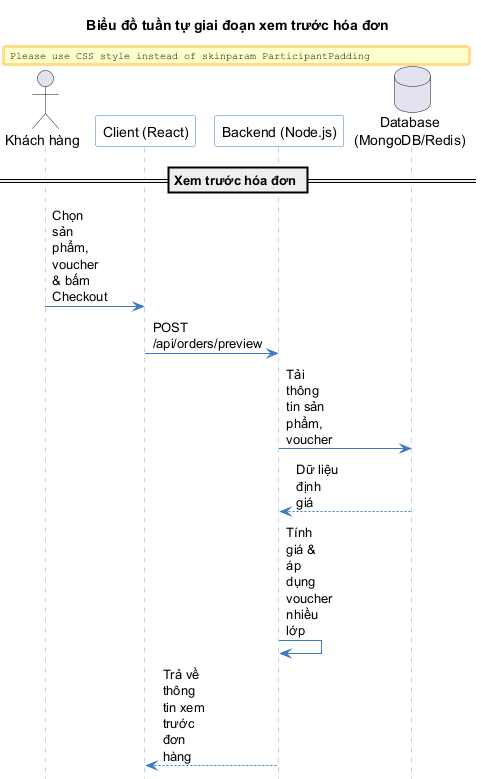

The diagram above was rendered by PlantUML. Its source (embedded in the PNG):
@startuml
hide footbox
skinparam shadowing false
skinparam ParticipantPadding 12
skinparam BoxPadding 8
skinparam maxMessageSize 42
skinparam sequence {
  ArrowColor #3A78C2
  LifeLineBorderColor #7AA7E0
  LifeLineBackgroundColor #F8FBFF
  ParticipantBorderColor #3A78C2
  ParticipantBackgroundColor white
}

title Biểu đồ tuần tự giai đoạn xem trước hóa đơn

actor "Khách hàng" as Buyer
participant "Client (React)" as Client
participant "Backend (Node.js)" as BE
database "Database\n(MongoDB/Redis)" as DB

== Xem trước hóa đơn ==
Buyer -> Client: Chọn sản phẩm, voucher & bấm Checkout
Client -> BE: POST /api/orders/preview
BE -> DB: Tải thông tin sản phẩm, voucher
DB --> BE: Dữ liệu định giá
BE -> BE: Tính giá & áp dụng voucher nhiều lớp
BE --> Client: Trả về thông tin xem trước đơn hàng

@enduml